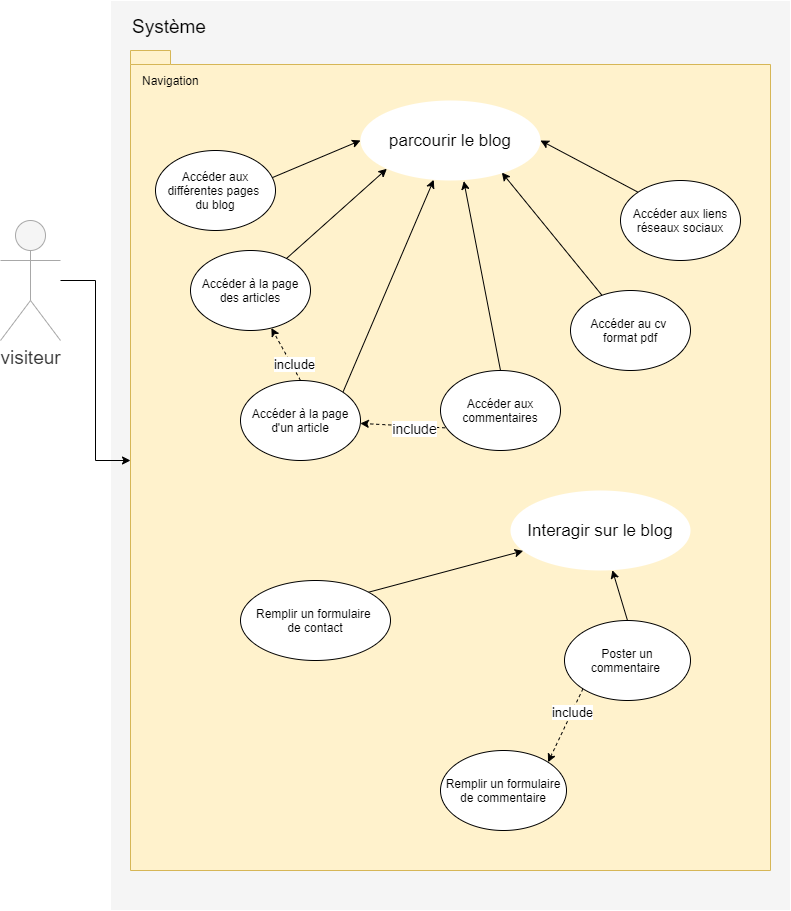

The diagram above was exported from draw.io. Its source (the exported page's mxGraphModel, read from the mxfile embedded in the PNG):
<mxGraphModel dx="782" dy="437" grid="1" gridSize="10" guides="1" tooltips="1" connect="1" arrows="1" fold="1" page="1" pageScale="1" pageWidth="827" pageHeight="1169" math="0" shadow="0">
  <root>
    <mxCell id="0" />
    <mxCell id="1" parent="0" />
    <mxCell id="4laNt7Qnq-bn6TMGpKnp-1" value="" style="rounded=0;whiteSpace=wrap;html=1;fillColor=#f5f5f5;strokeColor=#FFFFFF;fontColor=#333333;" parent="1" vertex="1">
      <mxGeometry x="120" y="70" width="680" height="910" as="geometry" />
    </mxCell>
    <mxCell id="4laNt7Qnq-bn6TMGpKnp-2" value="Système" style="text;html=1;strokeColor=none;fillColor=none;align=left;verticalAlign=middle;whiteSpace=wrap;rounded=0;fontSize=19;" parent="1" vertex="1">
      <mxGeometry x="140" y="86" width="170" height="20" as="geometry" />
    </mxCell>
    <mxCell id="4laNt7Qnq-bn6TMGpKnp-3" value="" style="shape=folder;fontStyle=1;spacingTop=10;tabWidth=40;tabHeight=14;tabPosition=left;html=1;strokeColor=#d6b656;fontSize=19;fillColor=#fff2cc;" parent="1" vertex="1">
      <mxGeometry x="140" y="120" width="640" height="820" as="geometry" />
    </mxCell>
    <mxCell id="4laNt7Qnq-bn6TMGpKnp-32" value="" style="edgeStyle=orthogonalEdgeStyle;rounded=0;orthogonalLoop=1;jettySize=auto;html=1;" parent="1" source="4laNt7Qnq-bn6TMGpKnp-4" target="4laNt7Qnq-bn6TMGpKnp-3" edge="1">
      <mxGeometry relative="1" as="geometry" />
    </mxCell>
    <mxCell id="4laNt7Qnq-bn6TMGpKnp-4" value="visiteur" style="shape=umlActor;verticalLabelPosition=bottom;labelBackgroundColor=#ffffff;verticalAlign=top;html=1;outlineConnect=0;fontSize=19;fillColor=#f5f5f5;strokeColor=#A8A8A8;fontColor=#333333;" parent="1" vertex="1">
      <mxGeometry x="10" y="290" width="60" height="120" as="geometry" />
    </mxCell>
    <mxCell id="4laNt7Qnq-bn6TMGpKnp-5" value="Navigation" style="text;html=1;strokeColor=none;fillColor=none;align=left;verticalAlign=middle;whiteSpace=wrap;rounded=0;" parent="1" vertex="1">
      <mxGeometry x="150" y="140" width="180" height="20" as="geometry" />
    </mxCell>
    <mxCell id="4laNt7Qnq-bn6TMGpKnp-20" style="edgeStyle=none;rounded=0;orthogonalLoop=1;jettySize=auto;html=1;exitX=0.969;exitY=0.342;exitDx=0;exitDy=0;entryX=0;entryY=0.5;entryDx=0;entryDy=0;exitPerimeter=0;" parent="1" source="4laNt7Qnq-bn6TMGpKnp-9" target="4laNt7Qnq-bn6TMGpKnp-6" edge="1">
      <mxGeometry relative="1" as="geometry" />
    </mxCell>
    <mxCell id="4laNt7Qnq-bn6TMGpKnp-21" style="edgeStyle=none;rounded=0;orthogonalLoop=1;jettySize=auto;html=1;entryX=0;entryY=1;entryDx=0;entryDy=0;" parent="1" source="4laNt7Qnq-bn6TMGpKnp-11" target="4laNt7Qnq-bn6TMGpKnp-6" edge="1">
      <mxGeometry relative="1" as="geometry" />
    </mxCell>
    <mxCell id="4laNt7Qnq-bn6TMGpKnp-22" style="edgeStyle=none;rounded=0;orthogonalLoop=1;jettySize=auto;html=1;entryX=0.785;entryY=0.9;entryDx=0;entryDy=0;entryPerimeter=0;" parent="1" source="4laNt7Qnq-bn6TMGpKnp-14" target="4laNt7Qnq-bn6TMGpKnp-6" edge="1">
      <mxGeometry relative="1" as="geometry" />
    </mxCell>
    <mxCell id="4laNt7Qnq-bn6TMGpKnp-23" style="edgeStyle=none;rounded=0;orthogonalLoop=1;jettySize=auto;html=1;exitX=0;exitY=0;exitDx=0;exitDy=0;entryX=1;entryY=0.5;entryDx=0;entryDy=0;" parent="1" source="4laNt7Qnq-bn6TMGpKnp-15" target="4laNt7Qnq-bn6TMGpKnp-6" edge="1">
      <mxGeometry relative="1" as="geometry" />
    </mxCell>
    <mxCell id="4laNt7Qnq-bn6TMGpKnp-6" value="&lt;font style=&quot;font-size: 17px&quot;&gt;parcourir le blog&lt;/font&gt;" style="ellipse;whiteSpace=wrap;html=1;align=center;strokeColor=none;" parent="1" vertex="1">
      <mxGeometry x="370" y="170" width="180" height="80" as="geometry" />
    </mxCell>
    <mxCell id="4laNt7Qnq-bn6TMGpKnp-9" value="Accéder aux différentes pages &lt;br&gt;du blog" style="ellipse;whiteSpace=wrap;html=1;align=center;" parent="1" vertex="1">
      <mxGeometry x="165" y="220" width="120" height="80" as="geometry" />
    </mxCell>
    <mxCell id="4laNt7Qnq-bn6TMGpKnp-11" value="Accéder à la page des articles" style="ellipse;whiteSpace=wrap;html=1;align=center;" parent="1" vertex="1">
      <mxGeometry x="200" y="320" width="120" height="80" as="geometry" />
    </mxCell>
    <mxCell id="4laNt7Qnq-bn6TMGpKnp-24" style="edgeStyle=none;rounded=0;orthogonalLoop=1;jettySize=auto;html=1;exitX=0.5;exitY=0;exitDx=0;exitDy=0;dashed=1;" parent="1" source="4laNt7Qnq-bn6TMGpKnp-13" target="4laNt7Qnq-bn6TMGpKnp-11" edge="1">
      <mxGeometry relative="1" as="geometry" />
    </mxCell>
    <mxCell id="4laNt7Qnq-bn6TMGpKnp-30" value="&lt;font style=&quot;font-size: 13px&quot;&gt;include&lt;/font&gt;" style="edgeLabel;html=1;align=center;verticalAlign=middle;resizable=0;points=[];" parent="4laNt7Qnq-bn6TMGpKnp-24" vertex="1" connectable="0">
      <mxGeometry x="-0.3917" y="-2" relative="1" as="geometry">
        <mxPoint as="offset" />
      </mxGeometry>
    </mxCell>
    <mxCell id="4laNt7Qnq-bn6TMGpKnp-31" style="rounded=0;orthogonalLoop=1;jettySize=auto;elbow=vertical;html=1;exitX=1;exitY=0;exitDx=0;exitDy=0;" parent="1" source="4laNt7Qnq-bn6TMGpKnp-13" target="4laNt7Qnq-bn6TMGpKnp-6" edge="1">
      <mxGeometry relative="1" as="geometry" />
    </mxCell>
    <mxCell id="4laNt7Qnq-bn6TMGpKnp-13" value="Accéder à la page d'un article" style="ellipse;whiteSpace=wrap;html=1;align=center;" parent="1" vertex="1">
      <mxGeometry x="250" y="450" width="120" height="80" as="geometry" />
    </mxCell>
    <mxCell id="4laNt7Qnq-bn6TMGpKnp-14" value="Accéder au cv &lt;br&gt;format pdf" style="ellipse;whiteSpace=wrap;html=1;align=center;" parent="1" vertex="1">
      <mxGeometry x="580" y="360" width="120" height="80" as="geometry" />
    </mxCell>
    <mxCell id="4laNt7Qnq-bn6TMGpKnp-15" value="Accéder aux liens réseaux sociaux" style="ellipse;whiteSpace=wrap;html=1;align=center;" parent="1" vertex="1">
      <mxGeometry x="630" y="250" width="120" height="80" as="geometry" />
    </mxCell>
    <mxCell id="4laNt7Qnq-bn6TMGpKnp-25" style="edgeStyle=none;rounded=0;orthogonalLoop=1;jettySize=auto;html=1;exitX=0.5;exitY=0;exitDx=0;exitDy=0;entryX=0.574;entryY=1.008;entryDx=0;entryDy=0;entryPerimeter=0;" parent="1" source="4laNt7Qnq-bn6TMGpKnp-16" target="4laNt7Qnq-bn6TMGpKnp-6" edge="1">
      <mxGeometry relative="1" as="geometry" />
    </mxCell>
    <mxCell id="4laNt7Qnq-bn6TMGpKnp-27" style="edgeStyle=none;rounded=0;orthogonalLoop=1;jettySize=auto;html=1;exitX=0.039;exitY=0.717;exitDx=0;exitDy=0;exitPerimeter=0;dashed=1;" parent="1" source="4laNt7Qnq-bn6TMGpKnp-16" target="4laNt7Qnq-bn6TMGpKnp-13" edge="1">
      <mxGeometry relative="1" as="geometry" />
    </mxCell>
    <mxCell id="4laNt7Qnq-bn6TMGpKnp-29" value="&lt;font style=&quot;font-size: 14px&quot;&gt;include&lt;/font&gt;" style="edgeLabel;html=1;align=center;verticalAlign=middle;resizable=0;points=[];" parent="4laNt7Qnq-bn6TMGpKnp-27" vertex="1" connectable="0">
      <mxGeometry x="-0.27" y="2" relative="1" as="geometry">
        <mxPoint as="offset" />
      </mxGeometry>
    </mxCell>
    <mxCell id="4laNt7Qnq-bn6TMGpKnp-16" value="Accéder aux commentaires" style="ellipse;whiteSpace=wrap;html=1;align=center;" parent="1" vertex="1">
      <mxGeometry x="450" y="440" width="120" height="80" as="geometry" />
    </mxCell>
    <mxCell id="4laNt7Qnq-bn6TMGpKnp-33" value="&lt;span style=&quot;font-size: 17px&quot;&gt;Interagir sur le blog&lt;/span&gt;" style="ellipse;whiteSpace=wrap;html=1;align=center;strokeColor=none;" parent="1" vertex="1">
      <mxGeometry x="520" y="560" width="180" height="80" as="geometry" />
    </mxCell>
    <mxCell id="4laNt7Qnq-bn6TMGpKnp-36" style="rounded=0;orthogonalLoop=1;jettySize=auto;html=1;exitX=1;exitY=0;exitDx=0;exitDy=0;" parent="1" source="4laNt7Qnq-bn6TMGpKnp-34" target="4laNt7Qnq-bn6TMGpKnp-33" edge="1">
      <mxGeometry relative="1" as="geometry" />
    </mxCell>
    <mxCell id="4laNt7Qnq-bn6TMGpKnp-34" value="Remplir un formulaire &lt;br&gt;de contact" style="ellipse;whiteSpace=wrap;html=1;align=center;" parent="1" vertex="1">
      <mxGeometry x="250" y="650" width="150" height="80" as="geometry" />
    </mxCell>
    <mxCell id="4laNt7Qnq-bn6TMGpKnp-37" style="edgeStyle=none;rounded=0;orthogonalLoop=1;jettySize=auto;html=1;exitX=0.5;exitY=0;exitDx=0;exitDy=0;" parent="1" source="4laNt7Qnq-bn6TMGpKnp-35" target="4laNt7Qnq-bn6TMGpKnp-33" edge="1">
      <mxGeometry relative="1" as="geometry" />
    </mxCell>
    <mxCell id="4laNt7Qnq-bn6TMGpKnp-39" style="edgeStyle=none;rounded=0;orthogonalLoop=1;jettySize=auto;html=1;exitX=0;exitY=1;exitDx=0;exitDy=0;entryX=1;entryY=0;entryDx=0;entryDy=0;dashed=1;" parent="1" source="4laNt7Qnq-bn6TMGpKnp-35" target="4laNt7Qnq-bn6TMGpKnp-38" edge="1">
      <mxGeometry relative="1" as="geometry" />
    </mxCell>
    <mxCell id="4laNt7Qnq-bn6TMGpKnp-40" value="&lt;font style=&quot;font-size: 13px&quot;&gt;include&lt;/font&gt;" style="edgeLabel;html=1;align=center;verticalAlign=middle;resizable=0;points=[];" parent="4laNt7Qnq-bn6TMGpKnp-39" vertex="1" connectable="0">
      <mxGeometry x="-0.362" relative="1" as="geometry">
        <mxPoint as="offset" />
      </mxGeometry>
    </mxCell>
    <mxCell id="4laNt7Qnq-bn6TMGpKnp-35" value="Poster un commentaire&amp;nbsp;" style="ellipse;whiteSpace=wrap;html=1;align=center;" parent="1" vertex="1">
      <mxGeometry x="574" y="690" width="126" height="80" as="geometry" />
    </mxCell>
    <mxCell id="4laNt7Qnq-bn6TMGpKnp-38" value="Remplir un formulaire&lt;br&gt;de commentaire" style="ellipse;whiteSpace=wrap;html=1;align=center;" parent="1" vertex="1">
      <mxGeometry x="450" y="820" width="126" height="80" as="geometry" />
    </mxCell>
  </root>
</mxGraphModel>